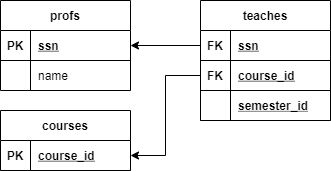

The diagram above was exported from draw.io. Its source (the exported page's mxGraphModel, read from the mxfile embedded in the PNG):
<mxGraphModel dx="462" dy="691" grid="1" gridSize="10" guides="1" tooltips="1" connect="1" arrows="1" fold="1" page="1" pageScale="1" pageWidth="850" pageHeight="1100" math="0" shadow="0">
  <root>
    <mxCell id="0" />
    <mxCell id="1" parent="0" />
    <mxCell id="lpsQ8m2swesLGLBJMJKA-21" value="courses" style="shape=table;startSize=30;container=1;collapsible=1;childLayout=tableLayout;fixedRows=1;rowLines=0;fontStyle=1;align=center;resizeLast=1;" vertex="1" parent="1">
      <mxGeometry x="50" y="330" width="130" height="60" as="geometry" />
    </mxCell>
    <mxCell id="lpsQ8m2swesLGLBJMJKA-22" value="" style="shape=partialRectangle;collapsible=0;dropTarget=0;pointerEvents=0;fillColor=none;top=0;left=0;bottom=1;right=0;points=[[0,0.5],[1,0.5]];portConstraint=eastwest;" vertex="1" parent="lpsQ8m2swesLGLBJMJKA-21">
      <mxGeometry y="30" width="130" height="30" as="geometry" />
    </mxCell>
    <mxCell id="lpsQ8m2swesLGLBJMJKA-23" value="PK" style="shape=partialRectangle;connectable=0;fillColor=none;top=0;left=0;bottom=0;right=0;fontStyle=1;overflow=hidden;" vertex="1" parent="lpsQ8m2swesLGLBJMJKA-22">
      <mxGeometry width="30" height="30" as="geometry" />
    </mxCell>
    <mxCell id="lpsQ8m2swesLGLBJMJKA-24" value="course_id" style="shape=partialRectangle;connectable=0;fillColor=none;top=0;left=0;bottom=0;right=0;align=left;spacingLeft=6;fontStyle=5;overflow=hidden;" vertex="1" parent="lpsQ8m2swesLGLBJMJKA-22">
      <mxGeometry x="30" width="100" height="30" as="geometry" />
    </mxCell>
    <mxCell id="lpsQ8m2swesLGLBJMJKA-149" value="teaches" style="shape=table;startSize=30;container=1;collapsible=1;childLayout=tableLayout;fixedRows=1;rowLines=0;fontStyle=1;align=center;resizeLast=1;" vertex="1" parent="1">
      <mxGeometry x="250" y="220" width="130" height="120" as="geometry" />
    </mxCell>
    <mxCell id="lpsQ8m2swesLGLBJMJKA-153" style="shape=partialRectangle;collapsible=0;dropTarget=0;pointerEvents=0;fillColor=none;top=0;left=0;bottom=1;right=0;points=[[0,0.5],[1,0.5]];portConstraint=eastwest;" vertex="1" parent="lpsQ8m2swesLGLBJMJKA-149">
      <mxGeometry y="30" width="130" height="30" as="geometry" />
    </mxCell>
    <mxCell id="lpsQ8m2swesLGLBJMJKA-154" value="FK" style="shape=partialRectangle;connectable=0;fillColor=none;top=0;left=0;bottom=0;right=0;fontStyle=1;overflow=hidden;" vertex="1" parent="lpsQ8m2swesLGLBJMJKA-153">
      <mxGeometry width="30" height="30" as="geometry" />
    </mxCell>
    <mxCell id="lpsQ8m2swesLGLBJMJKA-155" value="ssn" style="shape=partialRectangle;connectable=0;fillColor=none;top=0;left=0;bottom=0;right=0;align=left;spacingLeft=6;fontStyle=5;overflow=hidden;" vertex="1" parent="lpsQ8m2swesLGLBJMJKA-153">
      <mxGeometry x="30" width="100" height="30" as="geometry" />
    </mxCell>
    <mxCell id="lpsQ8m2swesLGLBJMJKA-150" value="" style="shape=partialRectangle;collapsible=0;dropTarget=0;pointerEvents=0;fillColor=none;top=0;left=0;bottom=1;right=0;points=[[0,0.5],[1,0.5]];portConstraint=eastwest;" vertex="1" parent="lpsQ8m2swesLGLBJMJKA-149">
      <mxGeometry y="60" width="130" height="30" as="geometry" />
    </mxCell>
    <mxCell id="lpsQ8m2swesLGLBJMJKA-151" value="FK" style="shape=partialRectangle;connectable=0;fillColor=none;top=0;left=0;bottom=0;right=0;fontStyle=1;overflow=hidden;" vertex="1" parent="lpsQ8m2swesLGLBJMJKA-150">
      <mxGeometry width="30" height="30" as="geometry" />
    </mxCell>
    <mxCell id="lpsQ8m2swesLGLBJMJKA-152" value="course_id" style="shape=partialRectangle;connectable=0;fillColor=none;top=0;left=0;bottom=0;right=0;align=left;spacingLeft=6;fontStyle=5;overflow=hidden;" vertex="1" parent="lpsQ8m2swesLGLBJMJKA-150">
      <mxGeometry x="30" width="100" height="30" as="geometry" />
    </mxCell>
    <mxCell id="lpsQ8m2swesLGLBJMJKA-156" style="shape=partialRectangle;collapsible=0;dropTarget=0;pointerEvents=0;fillColor=none;top=0;left=0;bottom=1;right=0;points=[[0,0.5],[1,0.5]];portConstraint=eastwest;" vertex="1" parent="lpsQ8m2swesLGLBJMJKA-149">
      <mxGeometry y="90" width="130" height="30" as="geometry" />
    </mxCell>
    <mxCell id="lpsQ8m2swesLGLBJMJKA-157" style="shape=partialRectangle;connectable=0;fillColor=none;top=0;left=0;bottom=0;right=0;fontStyle=1;overflow=hidden;" vertex="1" parent="lpsQ8m2swesLGLBJMJKA-156">
      <mxGeometry width="30" height="30" as="geometry" />
    </mxCell>
    <mxCell id="lpsQ8m2swesLGLBJMJKA-158" value="semester_id" style="shape=partialRectangle;connectable=0;fillColor=none;top=0;left=0;bottom=0;right=0;align=left;spacingLeft=6;fontStyle=5;overflow=hidden;" vertex="1" parent="lpsQ8m2swesLGLBJMJKA-156">
      <mxGeometry x="30" width="100" height="30" as="geometry" />
    </mxCell>
    <mxCell id="lpsQ8m2swesLGLBJMJKA-159" style="edgeStyle=orthogonalEdgeStyle;rounded=0;orthogonalLoop=1;jettySize=auto;html=1;exitX=0;exitY=0.5;exitDx=0;exitDy=0;entryX=1;entryY=0.5;entryDx=0;entryDy=0;" edge="1" parent="1" source="lpsQ8m2swesLGLBJMJKA-150" target="lpsQ8m2swesLGLBJMJKA-22">
      <mxGeometry relative="1" as="geometry" />
    </mxCell>
    <mxCell id="lpsQ8m2swesLGLBJMJKA-160" style="edgeStyle=orthogonalEdgeStyle;rounded=0;orthogonalLoop=1;jettySize=auto;html=1;exitX=0;exitY=0.5;exitDx=0;exitDy=0;entryX=1;entryY=0.5;entryDx=0;entryDy=0;" edge="1" parent="1" source="lpsQ8m2swesLGLBJMJKA-153" target="lpsQ8m2swesLGLBJMJKA-162">
      <mxGeometry relative="1" as="geometry">
        <mxPoint x="180" y="265" as="targetPoint" />
      </mxGeometry>
    </mxCell>
    <mxCell id="lpsQ8m2swesLGLBJMJKA-161" value="profs" style="shape=table;startSize=30;container=1;collapsible=1;childLayout=tableLayout;fixedRows=1;rowLines=0;fontStyle=1;align=center;resizeLast=1;" vertex="1" parent="1">
      <mxGeometry x="50" y="220" width="130" height="90" as="geometry" />
    </mxCell>
    <mxCell id="lpsQ8m2swesLGLBJMJKA-162" style="shape=partialRectangle;collapsible=0;dropTarget=0;pointerEvents=0;fillColor=none;top=0;left=0;bottom=1;right=0;points=[[0,0.5],[1,0.5]];portConstraint=eastwest;" vertex="1" parent="lpsQ8m2swesLGLBJMJKA-161">
      <mxGeometry y="30" width="130" height="30" as="geometry" />
    </mxCell>
    <mxCell id="lpsQ8m2swesLGLBJMJKA-163" value="PK" style="shape=partialRectangle;connectable=0;fillColor=none;top=0;left=0;bottom=0;right=0;fontStyle=1;overflow=hidden;" vertex="1" parent="lpsQ8m2swesLGLBJMJKA-162">
      <mxGeometry width="30" height="30" as="geometry" />
    </mxCell>
    <mxCell id="lpsQ8m2swesLGLBJMJKA-164" value="ssn" style="shape=partialRectangle;connectable=0;fillColor=none;top=0;left=0;bottom=0;right=0;align=left;spacingLeft=6;fontStyle=5;overflow=hidden;" vertex="1" parent="lpsQ8m2swesLGLBJMJKA-162">
      <mxGeometry x="30" width="100" height="30" as="geometry" />
    </mxCell>
    <mxCell id="lpsQ8m2swesLGLBJMJKA-165" value="" style="shape=partialRectangle;collapsible=0;dropTarget=0;pointerEvents=0;fillColor=none;top=0;left=0;bottom=0;right=0;points=[[0,0.5],[1,0.5]];portConstraint=eastwest;" vertex="1" parent="lpsQ8m2swesLGLBJMJKA-161">
      <mxGeometry y="60" width="130" height="30" as="geometry" />
    </mxCell>
    <mxCell id="lpsQ8m2swesLGLBJMJKA-166" value="" style="shape=partialRectangle;connectable=0;fillColor=none;top=0;left=0;bottom=0;right=0;editable=1;overflow=hidden;" vertex="1" parent="lpsQ8m2swesLGLBJMJKA-165">
      <mxGeometry width="30" height="30" as="geometry" />
    </mxCell>
    <mxCell id="lpsQ8m2swesLGLBJMJKA-167" value="name" style="shape=partialRectangle;connectable=0;fillColor=none;top=0;left=0;bottom=0;right=0;align=left;spacingLeft=6;overflow=hidden;" vertex="1" parent="lpsQ8m2swesLGLBJMJKA-165">
      <mxGeometry x="30" width="100" height="30" as="geometry" />
    </mxCell>
  </root>
</mxGraphModel>